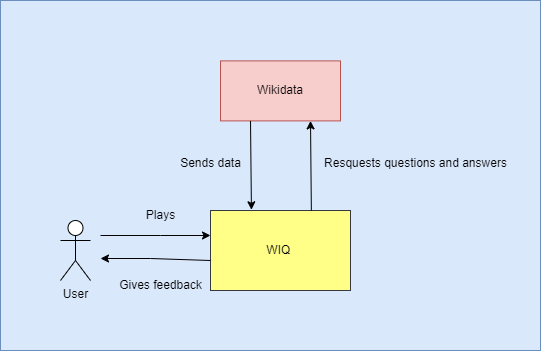

The diagram above was exported from draw.io. Its source (the exported page's mxGraphModel, read from the mxfile embedded in the PNG):
<mxGraphModel dx="1126" dy="528" grid="1" gridSize="10" guides="1" tooltips="1" connect="1" arrows="1" fold="1" page="1" pageScale="1" pageWidth="827" pageHeight="1169" math="0" shadow="0">
  <root>
    <mxCell id="0" />
    <mxCell id="1" parent="0" />
    <mxCell id="z3fD7lTMLtu4jszUPwaW-8" value="Background" parent="0" />
    <mxCell id="iJyCePG6x5hVcCBGQ7Q--8" value="Background" parent="0" />
    <mxCell id="iJyCePG6x5hVcCBGQ7Q--9" value="" style="whiteSpace=wrap;html=1;fillColor=#dae8fc;strokeColor=#6c8ebf;" vertex="1" parent="iJyCePG6x5hVcCBGQ7Q--8">
      <mxGeometry x="120" y="50" width="540" height="350" as="geometry" />
    </mxCell>
    <mxCell id="iJyCePG6x5hVcCBGQ7Q--10" value="Diagram" parent="0" />
    <mxCell id="z3fD7lTMLtu4jszUPwaW-10" value="Diagram" parent="0" />
    <mxCell id="z3fD7lTMLtu4jszUPwaW-12" value="WIQ&amp;nbsp;" style="rounded=0;whiteSpace=wrap;html=1;fillColor=#ffff88;strokeColor=#36393d;" parent="z3fD7lTMLtu4jszUPwaW-10" vertex="1">
      <mxGeometry x="330" y="260" width="140" height="80" as="geometry" />
    </mxCell>
    <mxCell id="z3fD7lTMLtu4jszUPwaW-13" value="Wikidata" style="rounded=0;whiteSpace=wrap;html=1;fillColor=#f8cecc;strokeColor=#b85450;" parent="z3fD7lTMLtu4jszUPwaW-10" vertex="1">
      <mxGeometry x="340" y="110.4" width="120" height="60" as="geometry" />
    </mxCell>
    <mxCell id="z3fD7lTMLtu4jszUPwaW-14" value="" style="endArrow=classic;html=1;rounded=0;entryX=0.221;entryY=-0.014;entryDx=0;entryDy=0;exitX=0.25;exitY=1;exitDx=0;exitDy=0;entryPerimeter=0;" parent="z3fD7lTMLtu4jszUPwaW-10" source="z3fD7lTMLtu4jszUPwaW-13" edge="1">
      <mxGeometry width="50" height="50" relative="1" as="geometry">
        <mxPoint x="300" y="470.4" as="sourcePoint" />
        <mxPoint x="370.9399999999998" y="259.28" as="targetPoint" />
        <Array as="points" />
      </mxGeometry>
    </mxCell>
    <mxCell id="z3fD7lTMLtu4jszUPwaW-15" value="" style="endArrow=classic;html=1;rounded=0;exitX=1;exitY=0.25;exitDx=0;exitDy=0;" parent="z3fD7lTMLtu4jszUPwaW-10" edge="1">
      <mxGeometry width="50" height="50" relative="1" as="geometry">
        <mxPoint x="220" y="285" as="sourcePoint" />
        <mxPoint x="330" y="285" as="targetPoint" />
        <Array as="points">
          <mxPoint x="280" y="285" />
        </Array>
      </mxGeometry>
    </mxCell>
    <mxCell id="z3fD7lTMLtu4jszUPwaW-16" value="Plays" style="text;html=1;align=center;verticalAlign=middle;resizable=0;points=[];autosize=1;strokeColor=none;fillColor=none;" parent="z3fD7lTMLtu4jszUPwaW-10" vertex="1">
      <mxGeometry x="255" y="250" width="50" height="30" as="geometry" />
    </mxCell>
    <mxCell id="z3fD7lTMLtu4jszUPwaW-17" value="" style="endArrow=classic;html=1;rounded=0;exitX=0;exitY=0.5;exitDx=0;exitDy=0;" parent="z3fD7lTMLtu4jszUPwaW-10" edge="1">
      <mxGeometry width="50" height="50" relative="1" as="geometry">
        <mxPoint x="330" y="310" as="sourcePoint" />
        <mxPoint x="220" y="308" as="targetPoint" />
        <Array as="points">
          <mxPoint x="270" y="308" />
        </Array>
      </mxGeometry>
    </mxCell>
    <mxCell id="z3fD7lTMLtu4jszUPwaW-18" value="Gives feedback" style="text;html=1;align=center;verticalAlign=middle;resizable=0;points=[];autosize=1;strokeColor=none;fillColor=none;" parent="z3fD7lTMLtu4jszUPwaW-10" vertex="1">
      <mxGeometry x="225" y="320" width="110" height="30" as="geometry" />
    </mxCell>
    <mxCell id="z3fD7lTMLtu4jszUPwaW-19" value="" style="endArrow=classic;html=1;rounded=0;entryX=0.75;entryY=1;entryDx=0;entryDy=0;exitX=0.649;exitY=-0.005;exitDx=0;exitDy=0;exitPerimeter=0;" parent="z3fD7lTMLtu4jszUPwaW-10" target="z3fD7lTMLtu4jszUPwaW-13" edge="1">
      <mxGeometry width="50" height="50" relative="1" as="geometry">
        <mxPoint x="430.8599999999999" y="260" as="sourcePoint" />
        <mxPoint x="350" y="320.4" as="targetPoint" />
        <Array as="points" />
      </mxGeometry>
    </mxCell>
    <mxCell id="z3fD7lTMLtu4jszUPwaW-20" value="Resquests questions and answers" style="text;html=1;align=center;verticalAlign=middle;resizable=0;points=[];autosize=1;strokeColor=none;fillColor=none;" parent="z3fD7lTMLtu4jszUPwaW-10" vertex="1">
      <mxGeometry x="430" y="198.4" width="210" height="30" as="geometry" />
    </mxCell>
    <mxCell id="z3fD7lTMLtu4jszUPwaW-21" value="Sends data" style="text;html=1;align=center;verticalAlign=middle;resizable=0;points=[];autosize=1;strokeColor=none;fillColor=none;" parent="z3fD7lTMLtu4jszUPwaW-10" vertex="1">
      <mxGeometry x="290" y="198.4" width="80" height="30" as="geometry" />
    </mxCell>
    <mxCell id="iJyCePG6x5hVcCBGQ7Q--7" value="User" style="shape=umlActor;verticalLabelPosition=bottom;verticalAlign=top;html=1;outlineConnect=0;" vertex="1" parent="z3fD7lTMLtu4jszUPwaW-10">
      <mxGeometry x="180" y="270" width="30" height="60" as="geometry" />
    </mxCell>
  </root>
</mxGraphModel>